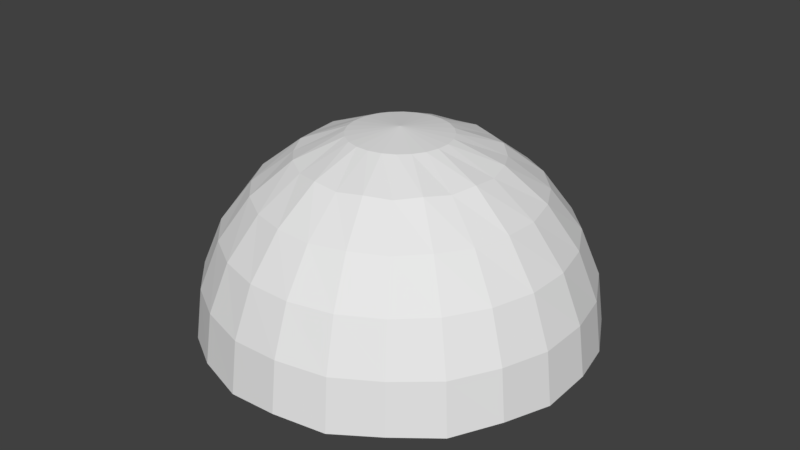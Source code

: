# Source: holy_warrior_bubble.blend  (saved by Blender 2.77.0; exported with 4.5.12 LTS)
import bpy
from mathutils import Matrix  # noqa: F401  (used for matrix-valued properties, if any)

bpy.ops.wm.read_factory_settings(use_empty=True)
scene = bpy.context.scene
scene.name = 'Scene'

# ---- collections
col_collection_1 = bpy.data.collections.new('Collection 1'); scene.collection.children.link(col_collection_1)

# ---- world
world_world = bpy.data.worlds.new('World'); scene.world = world_world
world_world.color = (0.05088, 0.05088, 0.05088)
world_world.use_sun_shadow = False
world_world.sun_shadow_jitter_overblur = 0.0
world_world.cycles.sampling_method = 'MANUAL'

# ---- meshes
me_sphere_002 = bpy.data.meshes.new('Sphere.002')
me_sphere_002.from_pydata([(5.788, -3.342, 25.65), (11.18, -6.456, 22.88), (15.81, -9.13, 18.78), (19.37, -11.18, 13.43), (21.6, -12.47, 7.201), (22.36, -12.91, 0.5182), (3.342, -5.788, 25.65), (6.456, -11.18, 22.88), (9.13, -15.81, 18.78), (11.18, -19.37, 13.43), (12.47, -21.6, 7.201), (12.91, -22.36, 0.5182), (-8.633e-06, -6.683, 25.65), (-6.676e-06, -12.91, 22.88), (-4.768e-06, -18.26, 18.78), (-4.768e-06, -22.36, 13.43), (-4.768e-06, -24.94, 7.201), (-2.861e-06, -25.82, 0.5182), (-3.342, -5.788, 25.65), (-6.456, -11.18, 22.88), (-9.13, -15.81, 18.78), (-11.18, -19.37, 13.43), (-12.47, -21.6, 7.201), (-12.91, -22.36, 0.5182), (-5.788, -3.342, 25.65), (-11.18, -6.456, 22.88), (-15.81, -9.13, 18.78), (-19.37, -11.18, 13.43), (-21.6, -12.47, 7.201), (-22.36, -12.91, 0.5182), (-6.683, 1.719e-06, 25.65), (-12.91, 1.907e-06, 22.88), (-18.26, -9.537e-07, 18.78), (-22.36, 0.0, 13.43), (-24.94, -9.537e-07, 7.201), (-25.82, 9.537e-07, 0.5182), (-5.788, 3.342, 25.65), (-11.18, 6.456, 22.88), (-15.81, 9.13, 18.78), (-19.37, 11.18, 13.43), (-21.6, 12.47, 7.201), (-22.36, 12.91, 0.5182), (-3.342, 5.788, 25.65), (-6.456, 11.18, 22.88), (-9.13, 15.81, 18.78), (-11.18, 19.37, 13.43), (-12.47, 21.6, 7.201), (-12.91, 22.36, 0.5182), (-1.306e-05, 6.683, 25.65), (-1.431e-05, 12.91, 22.88), (-1.144e-05, 18.26, 18.78), (-1.526e-05, 22.36, 13.43), (-1.526e-05, 24.94, 7.201), (-1.24e-05, 25.82, 0.5182), (3.342, 5.788, 25.65), (6.456, 11.18, 22.88), (9.13, 15.81, 18.78), (11.18, 19.37, 13.43), (12.47, 21.6, 7.201), (12.91, 22.36, 0.5182), (5.788, 3.342, 25.65), (11.18, 6.456, 22.88), (15.81, 9.13, 18.78), (19.37, 11.18, 13.43), (21.6, 12.47, 7.201), (22.36, 12.91, 0.5182), (6.683, 5.434e-06, 25.65), (12.91, 7.153e-06, 22.88), (18.26, 7.629e-06, 18.78), (22.36, 9.537e-06, 13.43), (24.94, 9.537e-06, 7.201), (25.82, 8.583e-06, 0.5182), (-6.68, 24.93, 0.02564), (-6.452, 24.08, 6.941), (-4.723, 17.63, 18.92), (-3.34, 12.46, 23.16), (-5.785, 21.59, 13.38), (-1.729, 6.452, 25.65), (-18.25, 18.25, 0.02564), (-15.8, 15.8, 13.38), (-12.9, 12.9, 18.92), (-4.723, 4.723, 25.65), (-17.63, 17.63, 6.941), (-9.124, 9.124, 23.16), (-24.08, 6.452, 6.941), (-21.59, 5.785, 13.38), (-12.46, 3.34, 23.16), (-6.452, 1.729, 25.65), (-24.93, 6.68, 0.02564), (-17.63, 4.723, 18.92), (-24.93, -6.68, 0.02564), (-24.08, -6.452, 6.941), (-17.63, -4.723, 18.92), (-12.46, -3.34, 23.16), (-21.59, -5.785, 13.38), (-6.452, -1.729, 25.65), (-18.25, -18.25, 0.02564), (-15.8, -15.8, 13.38), (-12.9, -12.9, 18.92), (-4.723, -4.723, 25.65), (-17.63, -17.63, 6.941), (-9.124, -9.124, 23.16), (-6.452, -24.08, 6.941), (-5.785, -21.59, 13.38), (-3.34, -12.46, 23.16), (-1.729, -6.452, 25.65), (-6.68, -24.93, 0.02564), (-4.723, -17.63, 18.92), (6.68, -24.93, 0.02564), (6.452, -24.08, 6.941), (4.723, -17.63, 18.92), (3.34, -12.46, 23.16), (5.785, -21.59, 13.38), (1.729, -6.452, 25.65), (4.723, -4.723, 25.65), (17.63, -17.63, 6.941), (15.8, -15.8, 13.38), (9.124, -9.124, 23.16), (18.25, -18.25, 0.02564), (12.9, -12.9, 18.92), (6.452, -1.729, 25.65), (24.08, -6.452, 6.941), (21.59, -5.785, 13.38), (12.46, -3.34, 23.16), (24.93, -6.68, 0.02564), (17.63, -4.723, 18.92), (12.46, 3.34, 23.16), (6.452, 1.729, 25.65), (24.93, 6.68, 0.02564), (24.08, 6.452, 6.941), (17.63, 4.723, 18.92), (21.59, 5.785, 13.38), (18.25, 18.25, 0.02564), (15.8, 15.8, 13.38), (12.9, 12.9, 18.92), (4.723, 4.723, 25.65), (17.63, 17.63, 6.941), (9.124, 9.124, 23.16), (1.729, 6.452, 25.65), (6.452, 24.08, 6.941), (5.785, 21.59, 13.38), (3.34, 12.46, 23.16), (6.68, 24.93, 0.02564), (4.723, 17.63, 18.92), (-1.141e-05, 3.835e-06, 26.45)], [], [(115, 116, 9, 10), (117, 114, 6, 7), (118, 115, 10, 11), (119, 117, 7, 8), (116, 119, 8, 9), (108, 109, 16, 17), (110, 111, 13, 14), (112, 110, 14, 15), (109, 112, 15, 16), (111, 113, 12, 13), (102, 103, 21, 22), (104, 105, 18, 19), (106, 102, 22, 23), (107, 104, 19, 20), (103, 107, 20, 21), (97, 98, 26, 27), (100, 97, 27, 28), (101, 99, 24, 25), (96, 100, 28, 29), (98, 101, 25, 26), (90, 91, 34, 35), (92, 93, 31, 32), (94, 92, 32, 33), (91, 94, 33, 34), (93, 95, 30, 31), (84, 85, 39, 40), (86, 87, 36, 37), (88, 84, 40, 41), (89, 86, 37, 38), (85, 89, 38, 39), (79, 80, 44, 45), (82, 79, 45, 46), (83, 81, 42, 43), (78, 82, 46, 47), (80, 83, 43, 44), (72, 73, 52, 53), (74, 75, 49, 50), (76, 74, 50, 51), (73, 76, 51, 52), (75, 77, 48, 49), (139, 140, 57, 58), (141, 138, 54, 55), (142, 139, 58, 59), (143, 141, 55, 56), (140, 143, 56, 57), (133, 134, 62, 63), (136, 133, 63, 64), (137, 135, 60, 61), (132, 136, 64, 65), (134, 137, 61, 62), (126, 127, 66, 67), (128, 129, 70, 71), (130, 126, 67, 68), (131, 130, 68, 69), (30, 95, 144), (129, 131, 69, 70), (121, 122, 3, 4), (123, 120, 0, 1), (124, 121, 4, 5), (125, 123, 1, 2), (122, 125, 2, 3), (43, 42, 77, 75), (46, 45, 76, 73), (45, 44, 74, 76), (44, 43, 75, 74), (47, 46, 73, 72), (38, 37, 83, 80), (41, 40, 82, 78), (37, 36, 81, 83), (40, 39, 79, 82), (39, 38, 80, 79), (33, 32, 89, 85), (32, 31, 86, 89), (35, 34, 84, 88), (31, 30, 87, 86), (34, 33, 85, 84), (25, 24, 95, 93), (28, 27, 94, 91), (27, 26, 92, 94), (26, 25, 93, 92), (29, 28, 91, 90), (20, 19, 101, 98), (23, 22, 100, 96), (19, 18, 99, 101), (22, 21, 97, 100), (21, 20, 98, 97), (15, 14, 107, 103), (14, 13, 104, 107), (17, 16, 102, 106), (13, 12, 105, 104), (16, 15, 103, 102), (7, 6, 113, 111), (10, 9, 112, 109), (9, 8, 110, 112), (8, 7, 111, 110), (11, 10, 109, 108), (3, 2, 119, 116), (2, 1, 117, 119), (5, 4, 115, 118), (1, 0, 114, 117), (4, 3, 116, 115), (69, 68, 125, 122), (68, 67, 123, 125), (71, 70, 121, 124), (67, 66, 120, 123), (70, 69, 122, 121), (64, 63, 131, 129), (63, 62, 130, 131), (62, 61, 126, 130), (65, 64, 129, 128), (61, 60, 127, 126), (56, 55, 137, 134), (59, 58, 136, 132), (55, 54, 135, 137), (58, 57, 133, 136), (57, 56, 134, 133), (51, 50, 143, 140), (50, 49, 141, 143), (53, 52, 139, 142), (49, 48, 138, 141), (52, 51, 140, 139), (95, 24, 144), (120, 66, 144), (60, 135, 144), (135, 54, 144), (54, 138, 144), (24, 99, 144), (36, 87, 144), (87, 30, 144), (99, 18, 144), (6, 114, 144), (138, 48, 144), (127, 60, 144), (66, 127, 144), (114, 0, 144), (12, 113, 144), (77, 42, 144), (113, 6, 144), (48, 77, 144), (105, 12, 144), (81, 36, 144), (0, 120, 144), (42, 81, 144), (18, 105, 144), (5, 118, 11, 108, 17, 106, 23, 96, 29, 90, 35, 88, 41, 78, 47, 72, 53, 142, 59, 132, 65, 128, 71, 124)])
_uv = me_sphere_002.uv_layers.new(name='UVMap')
_uv.uv.foreach_set('vector', [0.1787, 0.01797, 0.1787, 0.03483, 0.2015, 0.03483, 0.2033, 0.01797, 0.1787, 0.06041, 0.1787, 0.0674, 0.1852, 0.0674, 0.1931, 0.06041, 0.1787, -0.000122, 0.1787, 0.01797, 0.2033, 0.01797, 0.2038, -0.000122, 0.1787, 0.04931, 0.1787, 0.06041, 0.1931, 0.06041, 0.1977, 0.04931, 0.1787, 0.03483, 0.1787, 0.04931, 0.1977, 0.04931, 0.2015, 0.03483, 0.1787, -0.000122, 0.1787, 0.01797, 0.2033, 0.01797, 0.2038, -0.000122, 0.1787, 0.04931, 0.1787, 0.06041, 0.1931, 0.06041, 0.1977, 0.04931, 0.1787, 0.03483, 0.1787, 0.04931, 0.1977, 0.04931, 0.2015, 0.03483, 0.1787, 0.01797, 0.1787, 0.03483, 0.2015, 0.03483, 0.2033, 0.01797, 0.1787, 0.06041, 0.1787, 0.0674, 0.1852, 0.0674, 0.1931, 0.06041, 0.1787, 0.01797, 0.1787, 0.03483, 0.2015, 0.03483, 0.2033, 0.01797, 0.1787, 0.06041, 0.1787, 0.0674, 0.1852, 0.0674, 0.1931, 0.06041, 0.1787, -0.000122, 0.1787, 0.01797, 0.2033, 0.01797, 0.2038, -0.000122, 0.1787, 0.04931, 0.1787, 0.06041, 0.1931, 0.06041, 0.1977, 0.04931, 0.1787, 0.03483, 0.1787, 0.04931, 0.1977, 0.04931, 0.2015, 0.03483, 0.1787, 0.03483, 0.1787, 0.04931, 0.1977, 0.04931, 0.2015, 0.03483, 0.1787, 0.01797, 0.1787, 0.03483, 0.2015, 0.03483, 0.2033, 0.01797, 0.1787, 0.06041, 0.1787, 0.0674, 0.1852, 0.0674, 0.1931, 0.06041, 0.1787, -0.000122, 0.1787, 0.01797, 0.2033, 0.01797, 0.2038, -0.000122, 0.1787, 0.04931, 0.1787, 0.06041, 0.1931, 0.06041, 0.1977, 0.04931, 0.1787, -0.000122, 0.1787, 0.01797, 0.2033, 0.01797, 0.2038, -0.000122, 0.1787, 0.04931, 0.1787, 0.06041, 0.1931, 0.06041, 0.1977, 0.04931, 0.1787, 0.03483, 0.1787, 0.04931, 0.1977, 0.04931, 0.2015, 0.03483, 0.1787, 0.01797, 0.1787, 0.03483, 0.2015, 0.03483, 0.2033, 0.01797, 0.1787, 0.06041, 0.1787, 0.0674, 0.1852, 0.0674, 0.1931, 0.06041, 0.1787, 0.01797, 0.1787, 0.03483, 0.2015, 0.03483, 0.2033, 0.01797, 0.1787, 0.06041, 0.1787, 0.0674, 0.1852, 0.0674, 0.1931, 0.06041, 0.1787, -0.000122, 0.1787, 0.01797, 0.2033, 0.01797, 0.2038, -0.000122, 0.1787, 0.04931, 0.1787, 0.06041, 0.1931, 0.06041, 0.1977, 0.04931, 0.1787, 0.03483, 0.1787, 0.04931, 0.1977, 0.04931, 0.2015, 0.03483, 0.1787, 0.03483, 0.1787, 0.04931, 0.1977, 0.04931, 0.2015, 0.03483, 0.1787, 0.01797, 0.1787, 0.03483, 0.2015, 0.03483, 0.2033, 0.01797, 0.1787, 0.06041, 0.1787, 0.0674, 0.1852, 0.0674, 0.1931, 0.06041, 0.1787, -0.000122, 0.1787, 0.01797, 0.2033, 0.01797, 0.2038, -0.000122, 0.1787, 0.04931, 0.1787, 0.06041, 0.1931, 0.06041, 0.1977, 0.04931, 0.1787, -0.000122, 0.1787, 0.01797, 0.2033, 0.01797, 0.2038, -0.000122, 0.1787, 0.04931, 0.1787, 0.06041, 0.1931, 0.06041, 0.1977, 0.04931, 0.1787, 0.03483, 0.1787, 0.04931, 0.1977, 0.04931, 0.2015, 0.03483, 0.1787, 0.01797, 0.1787, 0.03483, 0.2015, 0.03483, 0.2033, 0.01797, 0.1787, 0.06041, 0.1787, 0.0674, 0.1852, 0.0674, 0.1931, 0.06041, 0.1787, 0.01797, 0.1787, 0.03483, 0.2015, 0.03483, 0.2033, 0.01797, 0.1787, 0.06041, 0.1787, 0.0674, 0.1852, 0.0674, 0.1931, 0.06041, 0.1787, -0.000122, 0.1787, 0.01797, 0.2033, 0.01797, 0.2038, -0.000122, 0.1787, 0.04931, 0.1787, 0.06041, 0.1931, 0.06041, 0.1977, 0.04931, 0.1787, 0.03483, 0.1787, 0.04931, 0.1977, 0.04931, 0.2015, 0.03483, 0.1787, 0.03483, 0.1787, 0.04931, 0.1977, 0.04931, 0.2015, 0.03483, 0.1787, 0.01797, 0.1787, 0.03483, 0.2015, 0.03483, 0.2033, 0.01797, 0.1787, 0.06041, 0.1787, 0.0674, 0.1852, 0.0674, 0.1931, 0.06041, 0.1787, -0.000122, 0.1787, 0.01797, 0.2033, 0.01797, 0.2038, -0.000122, 0.1787, 0.04931, 0.1787, 0.06041, 0.1931, 0.06041, 0.1977, 0.04931, 0.1787, 0.06041, 0.1787, 0.0674, 0.1852, 0.0674, 0.1931, 0.06041, 0.1787, -0.000122, 0.1787, 0.01797, 0.2033, 0.01797, 0.2038, -0.000122, 0.1787, 0.04931, 0.1787, 0.06041, 0.1931, 0.06041, 0.1977, 0.04931, 0.1787, 0.03483, 0.1787, 0.04931, 0.1977, 0.04931, 0.2015, 0.03483, 0.1852, 0.0674, 0.1787, 0.0674, 0.1852, 0.0674, 0.1787, 0.01797, 0.1787, 0.03483, 0.2015, 0.03483, 0.2033, 0.01797, 0.1787, 0.01797, 0.1787, 0.03483, 0.2015, 0.03483, 0.2033, 0.01797, 0.1787, 0.06041, 0.1787, 0.0674, 0.1852, 0.0674, 0.1931, 0.06041, 0.1787, -0.000122, 0.1787, 0.01797, 0.2033, 0.01797, 0.2038, -0.000122, 0.1787, 0.04931, 0.1787, 0.06041, 0.1931, 0.06041, 0.1977, 0.04931, 0.1787, 0.03483, 0.1787, 0.04931, 0.1977, 0.04931, 0.2015, 0.03483, 0.1644, 0.06041, 0.1723, 0.0674, 0.1787, 0.0674, 0.1787, 0.06041, 0.1542, 0.01797, 0.156, 0.03483, 0.1787, 0.03483, 0.1787, 0.01797, 0.156, 0.03483, 0.1598, 0.04931, 0.1787, 0.04931, 0.1787, 0.03483, 0.1598, 0.04931, 0.1644, 0.06041, 0.1787, 0.06041, 0.1787, 0.04931, 0.1537, -0.000122, 0.1542, 0.01797, 0.1787, 0.01797, 0.1787, -0.000122, 0.1598, 0.04931, 0.1644, 0.06041, 0.1787, 0.06041, 0.1787, 0.04931, 0.1537, -0.000122, 0.1542, 0.01797, 0.1787, 0.01797, 0.1787, -0.000122, 0.1644, 0.06041, 0.1723, 0.0674, 0.1787, 0.0674, 0.1787, 0.06041, 0.1542, 0.01797, 0.156, 0.03483, 0.1787, 0.03483, 0.1787, 0.01797, 0.156, 0.03483, 0.1598, 0.04931, 0.1787, 0.04931, 0.1787, 0.03483, 0.156, 0.03483, 0.1598, 0.04931, 0.1787, 0.04931, 0.1787, 0.03483, 0.1598, 0.04931, 0.1644, 0.06041, 0.1787, 0.06041, 0.1787, 0.04931, 0.1537, -0.000122, 0.1542, 0.01797, 0.1787, 0.01797, 0.1787, -0.000122, 0.1644, 0.06041, 0.1723, 0.0674, 0.1787, 0.0674, 0.1787, 0.06041, 0.1542, 0.01797, 0.156, 0.03483, 0.1787, 0.03483, 0.1787, 0.01797, 0.1644, 0.06041, 0.1723, 0.0674, 0.1787, 0.0674, 0.1787, 0.06041, 0.1542, 0.01797, 0.156, 0.03483, 0.1787, 0.03483, 0.1787, 0.01797, 0.156, 0.03483, 0.1598, 0.04931, 0.1787, 0.04931, 0.1787, 0.03483, 0.1598, 0.04931, 0.1644, 0.06041, 0.1787, 0.06041, 0.1787, 0.04931, 0.1537, -0.000122, 0.1542, 0.01797, 0.1787, 0.01797, 0.1787, -0.000122, 0.1598, 0.04931, 0.1644, 0.06041, 0.1787, 0.06041, 0.1787, 0.04931, 0.1537, -0.000122, 0.1542, 0.01797, 0.1787, 0.01797, 0.1787, -0.000122, 0.1644, 0.06041, 0.1723, 0.0674, 0.1787, 0.0674, 0.1787, 0.06041, 0.1542, 0.01797, 0.156, 0.03483, 0.1787, 0.03483, 0.1787, 0.01797, 0.156, 0.03483, 0.1598, 0.04931, 0.1787, 0.04931, 0.1787, 0.03483, 0.156, 0.03483, 0.1598, 0.04931, 0.1787, 0.04931, 0.1787, 0.03483, 0.1598, 0.04931, 0.1644, 0.06041, 0.1787, 0.06041, 0.1787, 0.04931, 0.1537, -0.000122, 0.1542, 0.01797, 0.1787, 0.01797, 0.1787, -0.000122, 0.1644, 0.06041, 0.1723, 0.0674, 0.1787, 0.0674, 0.1787, 0.06041, 0.1542, 0.01797, 0.156, 0.03483, 0.1787, 0.03483, 0.1787, 0.01797, 0.1644, 0.06041, 0.1723, 0.0674, 0.1787, 0.0674, 0.1787, 0.06041, 0.1542, 0.01797, 0.156, 0.03483, 0.1787, 0.03483, 0.1787, 0.01797, 0.156, 0.03483, 0.1598, 0.04931, 0.1787, 0.04931, 0.1787, 0.03483, 0.1598, 0.04931, 0.1644, 0.06041, 0.1787, 0.06041, 0.1787, 0.04931, 0.1537, -0.000122, 0.1542, 0.01797, 0.1787, 0.01797, 0.1787, -0.000122, 0.156, 0.03483, 0.1598, 0.04931, 0.1787, 0.04931, 0.1787, 0.03483, 0.1598, 0.04931, 0.1644, 0.06041, 0.1787, 0.06041, 0.1787, 0.04931, 0.1537, -0.000122, 0.1542, 0.01797, 0.1787, 0.01797, 0.1787, -0.000122, 0.1644, 0.06041, 0.1723, 0.0674, 0.1787, 0.0674, 0.1787, 0.06041, 0.1542, 0.01797, 0.156, 0.03483, 0.1787, 0.03483, 0.1787, 0.01797, 0.156, 0.03483, 0.1598, 0.04931, 0.1787, 0.04931, 0.1787, 0.03483, 0.1598, 0.04931, 0.1644, 0.06041, 0.1787, 0.06041, 0.1787, 0.04931, 0.1537, -0.000122, 0.1542, 0.01797, 0.1787, 0.01797, 0.1787, -0.000122, 0.1644, 0.06041, 0.1723, 0.0674, 0.1787, 0.0674, 0.1787, 0.06041, 0.1542, 0.01797, 0.156, 0.03483, 0.1787, 0.03483, 0.1787, 0.01797, 0.1542, 0.01797, 0.156, 0.03483, 0.1787, 0.03483, 0.1787, 0.01797, 0.156, 0.03483, 0.1598, 0.04931, 0.1787, 0.04931, 0.1787, 0.03483, 0.1598, 0.04931, 0.1644, 0.06041, 0.1787, 0.06041, 0.1787, 0.04931, 0.1537, -0.000122, 0.1542, 0.01797, 0.1787, 0.01797, 0.1787, -0.000122, 0.1644, 0.06041, 0.1723, 0.0674, 0.1787, 0.0674, 0.1787, 0.06041, 0.1598, 0.04931, 0.1644, 0.06041, 0.1787, 0.06041, 0.1787, 0.04931, 0.1537, -0.000122, 0.1542, 0.01797, 0.1787, 0.01797, 0.1787, -0.000122, 0.1644, 0.06041, 0.1723, 0.0674, 0.1787, 0.0674, 0.1787, 0.06041, 0.1542, 0.01797, 0.156, 0.03483, 0.1787, 0.03483, 0.1787, 0.01797, 0.156, 0.03483, 0.1598, 0.04931, 0.1787, 0.04931, 0.1787, 0.03483, 0.156, 0.03483, 0.1598, 0.04931, 0.1787, 0.04931, 0.1787, 0.03483, 0.1598, 0.04931, 0.1644, 0.06041, 0.1787, 0.06041, 0.1787, 0.04931, 0.1537, -0.000122, 0.1542, 0.01797, 0.1787, 0.01797, 0.1787, -0.000122, 0.1644, 0.06041, 0.1723, 0.0674, 0.1787, 0.0674, 0.1787, 0.06041, 0.1542, 0.01797, 0.156, 0.03483, 0.1787, 0.03483, 0.1787, 0.01797, 0.1787, 0.0674, 0.1723, 0.0674, 0.1787, 0.0674, 0.1787, 0.0674, 0.1723, 0.0674, 0.1787, 0.0674, 0.1852, 0.0674, 0.1787, 0.0674, 0.1852, 0.0674, 0.1787, 0.0674, 0.1723, 0.0674, 0.1787, 0.0674, 0.1852, 0.0674, 0.1787, 0.0674, 0.1852, 0.0674, 0.1723, 0.0674, 0.1787, 0.0674, 0.1723, 0.0674, 0.1852, 0.0674, 0.1787, 0.0674, 0.1852, 0.0674, 0.1787, 0.0674, 0.1723, 0.0674, 0.1787, 0.0674, 0.1787, 0.0674, 0.1852, 0.0674, 0.1787, 0.0674, 0.1852, 0.0674, 0.1787, 0.0674, 0.1852, 0.0674, 0.1787, 0.0674, 0.1723, 0.0674, 0.1787, 0.0674, 0.1787, 0.0674, 0.1723, 0.0674, 0.1787, 0.0674, 0.1852, 0.0674, 0.1787, 0.0674, 0.1852, 0.0674, 0.1787, 0.0674, 0.1723, 0.0674, 0.1787, 0.0674, 0.1852, 0.0674, 0.1787, 0.0674, 0.1852, 0.0674, 0.1787, 0.0674, 0.1723, 0.0674, 0.1787, 0.0674, 0.1787, 0.0674, 0.1723, 0.0674, 0.1787, 0.0674, 0.1852, 0.0674, 0.1787, 0.0674, 0.1852, 0.0674, 0.1787, 0.0674, 0.1723, 0.0674, 0.1787, 0.0674, 0.1787, 0.0674, 0.1723, 0.0674, 0.1787, 0.0674, 0.1852, 0.0674, 0.1787, 0.0674, 0.1852, 0.0674, 0.1852, 0.0674, 0.1787, 0.0674, 0.1852, 0.0674, 0.1852, 0.0674, 0.1787, 0.0674, 0.1852, 0.0674, 0.2268, 0.01275, 0.2266, 0.01261, 0.2264, 0.01242, 0.2263, 0.01217, 0.2262, 0.0119, 0.2262, 0.01163, 0.2263, 0.01136, 0.2264, 0.01111, 0.2266, 0.01092, 0.2268, 0.01078, 0.2271, 0.0107, 0.2274, 0.0107, 0.2277, 0.01078, 0.2279, 0.01092, 0.2281, 0.01112, 0.2282, 0.01136, 0.2283, 0.01163, 0.2283, 0.01191, 0.2282, 0.01218, 0.2281, 0.01242, 0.2279, 0.01262, 0.2277, 0.01276, 0.2274, 0.01283, 0.2271, 0.01283])
me_sphere_002.use_remesh_preserve_volume = False
me_sphere_002.use_remesh_preserve_attributes = False
me_sphere_002.use_mirror_vertex_groups = False
me_sphere_002.update()

# ---- objects
ob_sphere = bpy.data.objects.new('Sphere', me_sphere_002)

# ---- transforms, parenting, visibility, modifiers, constraints
ob_sphere.location = (0.0, 0.0, 0.0)
ob_sphere.rotation_euler = (0.0, -0.0, 0.1091)
ob_sphere.scale = (0.7584, 0.7584, 0.7584)
ob_sphere.lineart.crease_threshold = 0.0

# ---- collection membership
col_collection_1.objects.link(ob_sphere)

# ---- scene / render settings (as saved in the file)
scene.frame_start = 1; scene.frame_end = 250; scene.frame_set(15)
scene.render.engine = 'BLENDER_EEVEE_NEXT'
scene.render.resolution_percentage = 50
scene.render.dither_intensity = 0.0
scene.cycles.use_denoising = False
scene.cycles.samples = 128
scene.cycles.sampling_pattern = 'TABULATED_SOBOL'
scene.cycles.light_sampling_threshold = 0.0
scene.cycles.use_adaptive_sampling = False
scene.cycles.use_light_tree = False
scene.cycles.blur_glossy = 0.0
scene.cycles.sample_clamp_indirect = 0.0
scene.view_settings.view_transform = 'Standard'
bpy.context.view_layer.update()

# ---- added for rendering (the .blend has no active camera and no usable light): camera, sun
cam_auto = bpy.data.cameras.new('AutoCamera')
cam_auto.lens = 50.0
cam_auto.sensor_width = 36.0
cam_auto.clip_end = 1044.07
ob_auto_camera = bpy.data.objects.new('AutoCamera', cam_auto)
scene.collection.objects.link(ob_auto_camera)
ob_auto_camera.location = (59.4912, -71.3895, 57.6341)
ob_auto_camera.rotation_euler = (1.09748, -7.21219e-08, 0.694738)
scene.camera = ob_auto_camera
light_auto_sun = bpy.data.lights.new('AutoSun', 'SUN')
light_auto_sun.energy = 3.0
light_auto_sun.angle = 0.0523599
ob_auto_sun = bpy.data.objects.new('AutoSun', light_auto_sun)
scene.collection.objects.link(ob_auto_sun)
ob_auto_sun.rotation_euler = (0.872665, 0.174533, 0.523599)
bpy.context.view_layer.update()
